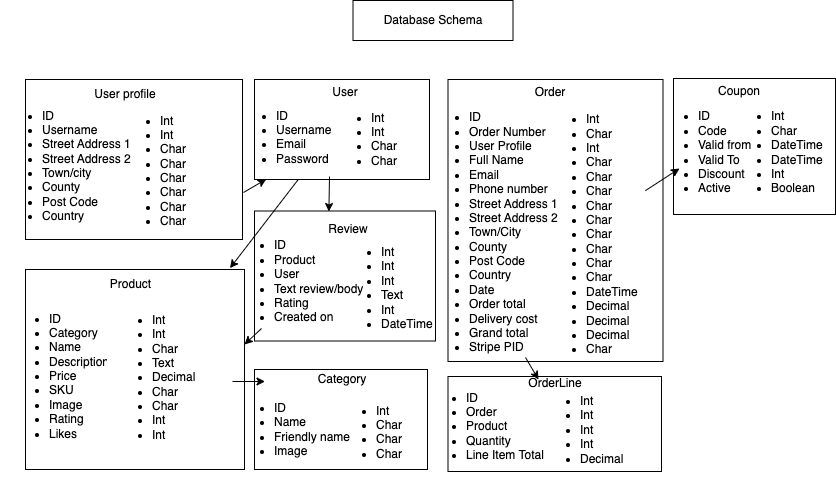

The diagram above was exported from draw.io. Its source (the exported page's mxGraphModel, read from the mxfile embedded in the PNG):
<mxGraphModel dx="1700" dy="1124" grid="0" gridSize="10" guides="1" tooltips="1" connect="1" arrows="1" fold="1" page="1" pageScale="1" pageWidth="827" pageHeight="1169" math="0" shadow="0">
  <root>
    <mxCell id="WIyWlLk6GJQsqaUBKTNV-0" />
    <mxCell id="WIyWlLk6GJQsqaUBKTNV-1" parent="WIyWlLk6GJQsqaUBKTNV-0" />
    <mxCell id="RctzjvKf9diOrJaXh8e0-2" value="Database Schema" style="rounded=0;whiteSpace=wrap;html=1;" parent="WIyWlLk6GJQsqaUBKTNV-1" vertex="1">
      <mxGeometry x="337.5" y="83" width="160" height="40" as="geometry" />
    </mxCell>
    <mxCell id="RctzjvKf9diOrJaXh8e0-3" value="" style="rounded=0;whiteSpace=wrap;html=1;" parent="WIyWlLk6GJQsqaUBKTNV-1" vertex="1">
      <mxGeometry x="10" y="162" width="217" height="160" as="geometry" />
    </mxCell>
    <mxCell id="RctzjvKf9diOrJaXh8e0-4" value="User profile" style="text;html=1;strokeColor=none;fillColor=none;align=center;verticalAlign=middle;whiteSpace=wrap;rounded=0;" parent="WIyWlLk6GJQsqaUBKTNV-1" vertex="1">
      <mxGeometry x="65" y="162" width="90" height="30" as="geometry" />
    </mxCell>
    <mxCell id="RctzjvKf9diOrJaXh8e0-13" value="&lt;ul&gt;&lt;li&gt;ID&lt;/li&gt;&lt;li&gt;Username&lt;/li&gt;&lt;li&gt;Street Address 1&lt;/li&gt;&lt;li&gt;Street Address 2&lt;/li&gt;&lt;li&gt;Town/city&lt;/li&gt;&lt;li&gt;County&lt;/li&gt;&lt;li&gt;Post Code&lt;/li&gt;&lt;li&gt;Country&lt;/li&gt;&lt;/ul&gt;" style="text;strokeColor=none;fillColor=none;html=1;whiteSpace=wrap;verticalAlign=middle;overflow=hidden;" parent="WIyWlLk6GJQsqaUBKTNV-1" vertex="1">
      <mxGeometry x="-15" y="177" width="134" height="130" as="geometry" />
    </mxCell>
    <mxCell id="RctzjvKf9diOrJaXh8e0-14" style="edgeStyle=orthogonalEdgeStyle;rounded=0;orthogonalLoop=1;jettySize=auto;html=1;exitX=0.5;exitY=1;exitDx=0;exitDy=0;" parent="WIyWlLk6GJQsqaUBKTNV-1" source="RctzjvKf9diOrJaXh8e0-3" target="RctzjvKf9diOrJaXh8e0-3" edge="1">
      <mxGeometry relative="1" as="geometry" />
    </mxCell>
    <mxCell id="RctzjvKf9diOrJaXh8e0-16" value="&lt;ul&gt;&lt;li&gt;Int&lt;/li&gt;&lt;li&gt;Int&lt;/li&gt;&lt;li&gt;Char&lt;/li&gt;&lt;li&gt;Char&lt;/li&gt;&lt;li&gt;Char&lt;/li&gt;&lt;li&gt;Char&lt;/li&gt;&lt;li&gt;Char&lt;/li&gt;&lt;li&gt;Char&lt;/li&gt;&lt;/ul&gt;" style="text;strokeColor=none;fillColor=none;html=1;whiteSpace=wrap;verticalAlign=middle;overflow=hidden;" parent="WIyWlLk6GJQsqaUBKTNV-1" vertex="1">
      <mxGeometry x="103" y="182" width="100" height="130" as="geometry" />
    </mxCell>
    <mxCell id="RctzjvKf9diOrJaXh8e0-19" value="" style="rounded=0;whiteSpace=wrap;html=1;" parent="WIyWlLk6GJQsqaUBKTNV-1" vertex="1">
      <mxGeometry x="239" y="162" width="175" height="100" as="geometry" />
    </mxCell>
    <mxCell id="RctzjvKf9diOrJaXh8e0-20" value="User" style="text;html=1;strokeColor=none;fillColor=none;align=center;verticalAlign=middle;whiteSpace=wrap;rounded=0;" parent="WIyWlLk6GJQsqaUBKTNV-1" vertex="1">
      <mxGeometry x="285" y="165" width="90" height="20" as="geometry" />
    </mxCell>
    <mxCell id="RctzjvKf9diOrJaXh8e0-21" value="&lt;ul&gt;&lt;li&gt;ID&lt;/li&gt;&lt;li&gt;Username&lt;/li&gt;&lt;li&gt;Email&lt;/li&gt;&lt;li&gt;Password&lt;/li&gt;&lt;/ul&gt;" style="text;strokeColor=none;fillColor=none;html=1;whiteSpace=wrap;verticalAlign=middle;overflow=hidden;" parent="WIyWlLk6GJQsqaUBKTNV-1" vertex="1">
      <mxGeometry x="219" y="177" width="100" height="80" as="geometry" />
    </mxCell>
    <mxCell id="RctzjvKf9diOrJaXh8e0-22" value="&lt;ul&gt;&lt;li&gt;Int&lt;/li&gt;&lt;li&gt;Int&lt;/li&gt;&lt;li&gt;Char&lt;/li&gt;&lt;li&gt;Char&lt;/li&gt;&lt;/ul&gt;" style="text;strokeColor=none;fillColor=none;html=1;whiteSpace=wrap;verticalAlign=middle;overflow=hidden;" parent="WIyWlLk6GJQsqaUBKTNV-1" vertex="1">
      <mxGeometry x="314" y="179" width="100" height="80" as="geometry" />
    </mxCell>
    <mxCell id="RctzjvKf9diOrJaXh8e0-25" value="" style="rounded=0;whiteSpace=wrap;html=1;" parent="WIyWlLk6GJQsqaUBKTNV-1" vertex="1">
      <mxGeometry x="239" y="293.5" width="181" height="130" as="geometry" />
    </mxCell>
    <mxCell id="RctzjvKf9diOrJaXh8e0-26" value="Review" style="text;html=1;strokeColor=none;fillColor=none;align=center;verticalAlign=middle;whiteSpace=wrap;rounded=0;" parent="WIyWlLk6GJQsqaUBKTNV-1" vertex="1">
      <mxGeometry x="293" y="297" width="80" height="30" as="geometry" />
    </mxCell>
    <mxCell id="RctzjvKf9diOrJaXh8e0-27" value="&lt;ul&gt;&lt;li&gt;ID&lt;/li&gt;&lt;li&gt;Product&lt;/li&gt;&lt;li&gt;User&lt;/li&gt;&lt;li&gt;Text review/body&lt;/li&gt;&lt;li&gt;Rating&lt;/li&gt;&lt;li&gt;Created on&lt;/li&gt;&lt;/ul&gt;" style="text;strokeColor=none;fillColor=none;html=1;whiteSpace=wrap;verticalAlign=middle;overflow=hidden;" parent="WIyWlLk6GJQsqaUBKTNV-1" vertex="1">
      <mxGeometry x="217" y="303.5" width="140" height="120" as="geometry" />
    </mxCell>
    <mxCell id="RctzjvKf9diOrJaXh8e0-31" value="" style="rounded=0;whiteSpace=wrap;html=1;" parent="WIyWlLk6GJQsqaUBKTNV-1" vertex="1">
      <mxGeometry x="10" y="352" width="219" height="200" as="geometry" />
    </mxCell>
    <mxCell id="RctzjvKf9diOrJaXh8e0-33" value="Product" style="text;html=1;strokeColor=none;fillColor=none;align=center;verticalAlign=middle;whiteSpace=wrap;rounded=0;" parent="WIyWlLk6GJQsqaUBKTNV-1" vertex="1">
      <mxGeometry x="58" y="352" width="115" height="30" as="geometry" />
    </mxCell>
    <mxCell id="RctzjvKf9diOrJaXh8e0-34" value="&lt;ul&gt;&lt;li&gt;ID&lt;/li&gt;&lt;li&gt;Category&lt;/li&gt;&lt;li&gt;Name&lt;/li&gt;&lt;li&gt;Description&lt;/li&gt;&lt;li&gt;Price&lt;/li&gt;&lt;li&gt;SKU&lt;/li&gt;&lt;li&gt;Image&lt;/li&gt;&lt;li&gt;Rating&lt;/li&gt;&lt;li&gt;Likes&lt;/li&gt;&lt;/ul&gt;" style="text;strokeColor=none;fillColor=none;html=1;whiteSpace=wrap;verticalAlign=middle;overflow=hidden;" parent="WIyWlLk6GJQsqaUBKTNV-1" vertex="1">
      <mxGeometry x="-8" y="380" width="100" height="150" as="geometry" />
    </mxCell>
    <mxCell id="RctzjvKf9diOrJaXh8e0-35" value="&lt;ul&gt;&lt;li&gt;Int&lt;/li&gt;&lt;li&gt;Int&lt;/li&gt;&lt;li&gt;Char&lt;/li&gt;&lt;li&gt;Text&lt;/li&gt;&lt;li&gt;Decimal&lt;/li&gt;&lt;li&gt;Char&lt;/li&gt;&lt;li&gt;Char&lt;/li&gt;&lt;li&gt;Int&lt;/li&gt;&lt;li&gt;Int&lt;/li&gt;&lt;/ul&gt;" style="text;strokeColor=none;fillColor=none;html=1;whiteSpace=wrap;verticalAlign=middle;overflow=hidden;" parent="WIyWlLk6GJQsqaUBKTNV-1" vertex="1">
      <mxGeometry x="95" y="380" width="100" height="160" as="geometry" />
    </mxCell>
    <mxCell id="RctzjvKf9diOrJaXh8e0-36" value="" style="rounded=0;whiteSpace=wrap;html=1;" parent="WIyWlLk6GJQsqaUBKTNV-1" vertex="1">
      <mxGeometry x="239" y="452" width="173" height="100" as="geometry" />
    </mxCell>
    <mxCell id="RctzjvKf9diOrJaXh8e0-37" value="Category" style="text;html=1;strokeColor=none;fillColor=none;align=center;verticalAlign=middle;whiteSpace=wrap;rounded=0;" parent="WIyWlLk6GJQsqaUBKTNV-1" vertex="1">
      <mxGeometry x="276.5" y="452" width="100" height="20" as="geometry" />
    </mxCell>
    <mxCell id="RctzjvKf9diOrJaXh8e0-38" value="&lt;ul&gt;&lt;li&gt;ID&lt;/li&gt;&lt;li&gt;Name&lt;/li&gt;&lt;li&gt;Friendly name&lt;/li&gt;&lt;li&gt;Image&lt;/li&gt;&lt;/ul&gt;" style="text;strokeColor=none;fillColor=none;html=1;whiteSpace=wrap;verticalAlign=middle;overflow=hidden;" parent="WIyWlLk6GJQsqaUBKTNV-1" vertex="1">
      <mxGeometry x="217" y="464" width="130" height="95" as="geometry" />
    </mxCell>
    <mxCell id="RctzjvKf9diOrJaXh8e0-39" value="&lt;ul&gt;&lt;li&gt;Int&lt;/li&gt;&lt;li&gt;Char&lt;/li&gt;&lt;li&gt;Char&lt;/li&gt;&lt;li&gt;Char&lt;/li&gt;&lt;/ul&gt;" style="text;strokeColor=none;fillColor=none;html=1;whiteSpace=wrap;verticalAlign=middle;overflow=hidden;" parent="WIyWlLk6GJQsqaUBKTNV-1" vertex="1">
      <mxGeometry x="319" y="472" width="90" height="80" as="geometry" />
    </mxCell>
    <mxCell id="2hDJvSJ3FW5TXEQhGUAt-12" value="" style="rounded=0;whiteSpace=wrap;html=1;" vertex="1" parent="WIyWlLk6GJQsqaUBKTNV-1">
      <mxGeometry x="432.5" y="162" width="215" height="282" as="geometry" />
    </mxCell>
    <mxCell id="2hDJvSJ3FW5TXEQhGUAt-14" value="Order" style="text;html=1;strokeColor=none;fillColor=none;align=center;verticalAlign=middle;whiteSpace=wrap;rounded=0;" vertex="1" parent="WIyWlLk6GJQsqaUBKTNV-1">
      <mxGeometry x="505" y="165" width="60" height="20" as="geometry" />
    </mxCell>
    <mxCell id="2hDJvSJ3FW5TXEQhGUAt-15" value="&lt;ul&gt;&lt;li&gt;ID&lt;/li&gt;&lt;li&gt;Order Number&lt;/li&gt;&lt;li&gt;User Profile&lt;/li&gt;&lt;li&gt;Full Name&lt;/li&gt;&lt;li&gt;Email&lt;/li&gt;&lt;li&gt;Phone number&lt;/li&gt;&lt;li&gt;Street Address 1&lt;/li&gt;&lt;li&gt;Street Address 2&lt;/li&gt;&lt;li&gt;Town/City&lt;/li&gt;&lt;li&gt;County&lt;/li&gt;&lt;li&gt;Post Code&lt;/li&gt;&lt;li&gt;Country&lt;/li&gt;&lt;li&gt;Date&lt;/li&gt;&lt;li&gt;Order total&lt;/li&gt;&lt;li&gt;Delivery cost&lt;/li&gt;&lt;li&gt;Grand total&lt;/li&gt;&lt;li&gt;Stripe PID&lt;/li&gt;&lt;/ul&gt;" style="text;strokeColor=none;fillColor=none;html=1;whiteSpace=wrap;verticalAlign=middle;overflow=hidden;" vertex="1" parent="WIyWlLk6GJQsqaUBKTNV-1">
      <mxGeometry x="412" y="175" width="153" height="280" as="geometry" />
    </mxCell>
    <mxCell id="2hDJvSJ3FW5TXEQhGUAt-16" value="&lt;ul&gt;&lt;li&gt;Int&lt;/li&gt;&lt;li&gt;Char&lt;/li&gt;&lt;li&gt;Int&lt;/li&gt;&lt;li&gt;Char&lt;/li&gt;&lt;li&gt;Char&lt;/li&gt;&lt;li&gt;Char&lt;/li&gt;&lt;li&gt;Char&lt;/li&gt;&lt;li&gt;Char&lt;/li&gt;&lt;li&gt;Char&lt;/li&gt;&lt;li&gt;Char&lt;/li&gt;&lt;li&gt;Char&lt;/li&gt;&lt;li&gt;Char&lt;/li&gt;&lt;li&gt;DateTime&lt;/li&gt;&lt;li&gt;Decimal&lt;/li&gt;&lt;li&gt;Decimal&lt;/li&gt;&lt;li&gt;Decimal&lt;/li&gt;&lt;li&gt;Char&lt;/li&gt;&lt;/ul&gt;" style="text;strokeColor=none;fillColor=none;html=1;whiteSpace=wrap;verticalAlign=middle;overflow=hidden;" vertex="1" parent="WIyWlLk6GJQsqaUBKTNV-1">
      <mxGeometry x="529" y="176.5" width="100" height="281" as="geometry" />
    </mxCell>
    <mxCell id="2hDJvSJ3FW5TXEQhGUAt-18" value="&lt;ul&gt;&lt;li&gt;Int&lt;/li&gt;&lt;li&gt;Int&lt;/li&gt;&lt;li&gt;Int&lt;/li&gt;&lt;li&gt;Text&lt;/li&gt;&lt;li&gt;Int&lt;/li&gt;&lt;li&gt;DateTime&lt;/li&gt;&lt;/ul&gt;" style="text;strokeColor=none;fillColor=none;html=1;whiteSpace=wrap;verticalAlign=middle;overflow=hidden;" vertex="1" parent="WIyWlLk6GJQsqaUBKTNV-1">
      <mxGeometry x="324" y="313.5" width="100" height="107" as="geometry" />
    </mxCell>
    <mxCell id="2hDJvSJ3FW5TXEQhGUAt-19" value="" style="rounded=0;whiteSpace=wrap;html=1;" vertex="1" parent="WIyWlLk6GJQsqaUBKTNV-1">
      <mxGeometry x="432.5" y="459" width="213.5" height="95" as="geometry" />
    </mxCell>
    <mxCell id="2hDJvSJ3FW5TXEQhGUAt-21" value="OrderLine" style="text;html=1;strokeColor=none;fillColor=none;align=center;verticalAlign=middle;whiteSpace=wrap;rounded=0;" vertex="1" parent="WIyWlLk6GJQsqaUBKTNV-1">
      <mxGeometry x="510" y="457.5" width="60" height="17.25" as="geometry" />
    </mxCell>
    <mxCell id="2hDJvSJ3FW5TXEQhGUAt-22" value="&lt;ul&gt;&lt;li&gt;ID&lt;/li&gt;&lt;li&gt;Order&lt;/li&gt;&lt;li&gt;Product&lt;/li&gt;&lt;li&gt;Quantity&lt;/li&gt;&lt;li&gt;Line Item Total&lt;/li&gt;&lt;/ul&gt;" style="text;strokeColor=none;fillColor=none;html=1;whiteSpace=wrap;verticalAlign=middle;overflow=hidden;" vertex="1" parent="WIyWlLk6GJQsqaUBKTNV-1">
      <mxGeometry x="409" y="459" width="129" height="86" as="geometry" />
    </mxCell>
    <mxCell id="2hDJvSJ3FW5TXEQhGUAt-23" value="&lt;ul&gt;&lt;li&gt;Int&lt;/li&gt;&lt;li&gt;Int&lt;/li&gt;&lt;li&gt;Int&lt;/li&gt;&lt;li&gt;Int&lt;/li&gt;&lt;li&gt;Decimal&lt;/li&gt;&lt;/ul&gt;" style="text;strokeColor=none;fillColor=none;html=1;whiteSpace=wrap;verticalAlign=middle;overflow=hidden;" vertex="1" parent="WIyWlLk6GJQsqaUBKTNV-1">
      <mxGeometry x="523" y="462" width="100" height="97" as="geometry" />
    </mxCell>
    <mxCell id="2hDJvSJ3FW5TXEQhGUAt-24" value="" style="rounded=0;whiteSpace=wrap;html=1;" vertex="1" parent="WIyWlLk6GJQsqaUBKTNV-1">
      <mxGeometry x="658" y="161" width="162" height="136" as="geometry" />
    </mxCell>
    <mxCell id="2hDJvSJ3FW5TXEQhGUAt-25" value="Coupon" style="text;html=1;strokeColor=none;fillColor=none;align=center;verticalAlign=middle;whiteSpace=wrap;rounded=0;" vertex="1" parent="WIyWlLk6GJQsqaUBKTNV-1">
      <mxGeometry x="694" y="163" width="60" height="22" as="geometry" />
    </mxCell>
    <mxCell id="2hDJvSJ3FW5TXEQhGUAt-26" value="&lt;ul&gt;&lt;li&gt;ID&lt;/li&gt;&lt;li&gt;Code&lt;/li&gt;&lt;li&gt;Valid from&lt;/li&gt;&lt;li&gt;Valid To&lt;/li&gt;&lt;li&gt;Discount&lt;/li&gt;&lt;li&gt;Active&lt;/li&gt;&lt;/ul&gt;" style="text;strokeColor=none;fillColor=none;html=1;whiteSpace=wrap;verticalAlign=middle;overflow=hidden;" vertex="1" parent="WIyWlLk6GJQsqaUBKTNV-1">
      <mxGeometry x="641" y="167" width="100" height="136" as="geometry" />
    </mxCell>
    <mxCell id="2hDJvSJ3FW5TXEQhGUAt-27" value="&lt;ul&gt;&lt;li&gt;Int&lt;/li&gt;&lt;li&gt;Char&lt;/li&gt;&lt;li&gt;DateTime&lt;/li&gt;&lt;li&gt;DateTime&lt;/li&gt;&lt;li&gt;Int&lt;/li&gt;&lt;li&gt;Boolean&lt;/li&gt;&lt;/ul&gt;" style="text;strokeColor=none;fillColor=none;html=1;whiteSpace=wrap;verticalAlign=middle;overflow=hidden;" vertex="1" parent="WIyWlLk6GJQsqaUBKTNV-1">
      <mxGeometry x="714" y="175" width="100" height="120" as="geometry" />
    </mxCell>
    <mxCell id="2hDJvSJ3FW5TXEQhGUAt-33" value="" style="endArrow=classic;html=1;rounded=0;" edge="1" parent="WIyWlLk6GJQsqaUBKTNV-1">
      <mxGeometry width="50" height="50" relative="1" as="geometry">
        <mxPoint x="246" y="411" as="sourcePoint" />
        <mxPoint x="229" y="427" as="targetPoint" />
      </mxGeometry>
    </mxCell>
    <mxCell id="2hDJvSJ3FW5TXEQhGUAt-34" value="" style="endArrow=classic;html=1;rounded=0;exitX=0.25;exitY=1;exitDx=0;exitDy=0;entryX=-0.018;entryY=0.393;entryDx=0;entryDy=0;entryPerimeter=0;" edge="1" parent="WIyWlLk6GJQsqaUBKTNV-1" source="RctzjvKf9diOrJaXh8e0-19" target="RctzjvKf9diOrJaXh8e0-27">
      <mxGeometry width="50" height="50" relative="1" as="geometry">
        <mxPoint x="311" y="325" as="sourcePoint" />
        <mxPoint x="361" y="275" as="targetPoint" />
      </mxGeometry>
    </mxCell>
    <mxCell id="2hDJvSJ3FW5TXEQhGUAt-36" value="" style="endArrow=classic;html=1;rounded=0;entryX=0.067;entryY=0.997;entryDx=0;entryDy=0;entryPerimeter=0;" edge="1" parent="WIyWlLk6GJQsqaUBKTNV-1" target="RctzjvKf9diOrJaXh8e0-19">
      <mxGeometry width="50" height="50" relative="1" as="geometry">
        <mxPoint x="228" y="275" as="sourcePoint" />
        <mxPoint x="361" y="275" as="targetPoint" />
      </mxGeometry>
    </mxCell>
    <mxCell id="2hDJvSJ3FW5TXEQhGUAt-37" value="" style="endArrow=classic;html=1;rounded=0;exitX=0;exitY=1;exitDx=0;exitDy=0;entryX=0.411;entryY=0.004;entryDx=0;entryDy=0;entryPerimeter=0;" edge="1" parent="WIyWlLk6GJQsqaUBKTNV-1" source="RctzjvKf9diOrJaXh8e0-22" target="RctzjvKf9diOrJaXh8e0-25">
      <mxGeometry width="50" height="50" relative="1" as="geometry">
        <mxPoint x="280" y="329" as="sourcePoint" />
        <mxPoint x="330" y="279" as="targetPoint" />
      </mxGeometry>
    </mxCell>
    <mxCell id="2hDJvSJ3FW5TXEQhGUAt-38" value="" style="endArrow=classic;html=1;rounded=0;exitX=0;exitY=0;exitDx=0;exitDy=0;entryX=0.25;entryY=0;entryDx=0;entryDy=0;" edge="1" parent="WIyWlLk6GJQsqaUBKTNV-1" source="RctzjvKf9diOrJaXh8e0-38" target="RctzjvKf9diOrJaXh8e0-38">
      <mxGeometry width="50" height="50" relative="1" as="geometry">
        <mxPoint x="243" y="404" as="sourcePoint" />
        <mxPoint x="293" y="354" as="targetPoint" />
      </mxGeometry>
    </mxCell>
    <mxCell id="2hDJvSJ3FW5TXEQhGUAt-40" value="" style="endArrow=classic;html=1;rounded=0;entryX=0;entryY=0;entryDx=0;entryDy=0;" edge="1" parent="WIyWlLk6GJQsqaUBKTNV-1" target="2hDJvSJ3FW5TXEQhGUAt-23">
      <mxGeometry width="50" height="50" relative="1" as="geometry">
        <mxPoint x="510" y="440" as="sourcePoint" />
        <mxPoint x="497" y="298" as="targetPoint" />
      </mxGeometry>
    </mxCell>
    <mxCell id="2hDJvSJ3FW5TXEQhGUAt-41" value="" style="endArrow=classic;html=1;rounded=0;exitX=1.009;exitY=0.344;exitDx=0;exitDy=0;exitPerimeter=0;" edge="1" parent="WIyWlLk6GJQsqaUBKTNV-1" source="2hDJvSJ3FW5TXEQhGUAt-16">
      <mxGeometry width="50" height="50" relative="1" as="geometry">
        <mxPoint x="447" y="348" as="sourcePoint" />
        <mxPoint x="664" y="251" as="targetPoint" />
      </mxGeometry>
    </mxCell>
  </root>
</mxGraphModel>